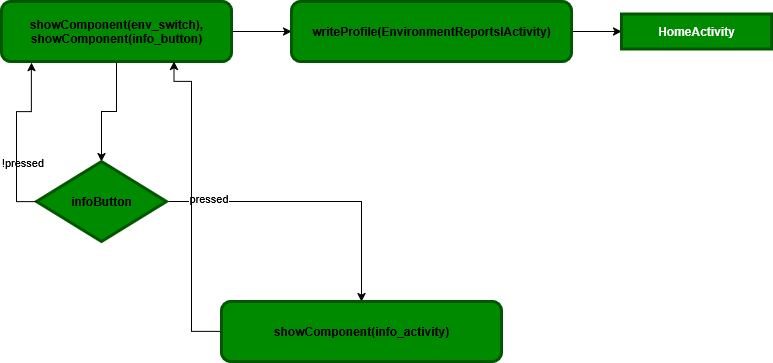

The diagram above was exported from draw.io. Its source (the exported page's mxGraphModel, read from the mxfile embedded in the PNG):
<mxGraphModel dx="1188" dy="666" grid="1" gridSize="10" guides="1" tooltips="1" connect="1" arrows="1" fold="1" page="1" pageScale="1" pageWidth="850" pageHeight="1100" math="0" shadow="0">
  <root>
    <mxCell id="0" />
    <mxCell id="1" parent="0" />
    <mxCell id="VuvP2NgmGa6pGcyzMCrH-8" value="" style="edgeStyle=orthogonalEdgeStyle;rounded=0;orthogonalLoop=1;jettySize=auto;html=1;" edge="1" parent="1" source="VuvP2NgmGa6pGcyzMCrH-2" target="VuvP2NgmGa6pGcyzMCrH-5">
      <mxGeometry relative="1" as="geometry" />
    </mxCell>
    <mxCell id="VuvP2NgmGa6pGcyzMCrH-15" value="" style="edgeStyle=orthogonalEdgeStyle;rounded=0;orthogonalLoop=1;jettySize=auto;html=1;" edge="1" parent="1" source="VuvP2NgmGa6pGcyzMCrH-2" target="VuvP2NgmGa6pGcyzMCrH-12">
      <mxGeometry relative="1" as="geometry" />
    </mxCell>
    <mxCell id="VuvP2NgmGa6pGcyzMCrH-2" value="&lt;div&gt;showComponent(env_switch),&lt;/div&gt;&lt;div&gt;showComponent(info_button)&lt;/div&gt;" style="rounded=1;whiteSpace=wrap;html=1;fillColor=#008a00;fontColor=light-dark(#000000,#FFFFFF);strokeColor=light-dark(#005700,#000000);strokeWidth=3;fontStyle=1" vertex="1" parent="1">
      <mxGeometry x="30" y="460" width="230" height="60" as="geometry" />
    </mxCell>
    <mxCell id="VuvP2NgmGa6pGcyzMCrH-3" value="" style="edgeStyle=orthogonalEdgeStyle;rounded=0;orthogonalLoop=1;jettySize=auto;html=1;" edge="1" parent="1" source="VuvP2NgmGa6pGcyzMCrH-5" target="VuvP2NgmGa6pGcyzMCrH-6">
      <mxGeometry relative="1" as="geometry" />
    </mxCell>
    <mxCell id="VuvP2NgmGa6pGcyzMCrH-4" value="pressed" style="edgeLabel;html=1;align=center;verticalAlign=middle;resizable=0;points=[];" vertex="1" connectable="0" parent="VuvP2NgmGa6pGcyzMCrH-3">
      <mxGeometry x="-0.72" y="4" relative="1" as="geometry">
        <mxPoint as="offset" />
      </mxGeometry>
    </mxCell>
    <mxCell id="VuvP2NgmGa6pGcyzMCrH-5" value="infoButton" style="rhombus;whiteSpace=wrap;html=1;fillColor=#008a00;fontColor=light-dark(#000000,#FFFFFF);strokeColor=light-dark(#005700,#000000);strokeWidth=3;fontStyle=1" vertex="1" parent="1">
      <mxGeometry x="65" y="620" width="130" height="80" as="geometry" />
    </mxCell>
    <mxCell id="VuvP2NgmGa6pGcyzMCrH-11" style="edgeStyle=orthogonalEdgeStyle;rounded=0;orthogonalLoop=1;jettySize=auto;html=1;entryX=0.75;entryY=1;entryDx=0;entryDy=0;exitX=0;exitY=0.5;exitDx=0;exitDy=0;" edge="1" parent="1" target="VuvP2NgmGa6pGcyzMCrH-2">
      <mxGeometry relative="1" as="geometry">
        <mxPoint x="250" y="790" as="sourcePoint" />
        <mxPoint x="192.5" y="540" as="targetPoint" />
        <Array as="points">
          <mxPoint x="220" y="790" />
          <mxPoint x="220" y="540" />
          <mxPoint x="203" y="540" />
        </Array>
      </mxGeometry>
    </mxCell>
    <mxCell id="VuvP2NgmGa6pGcyzMCrH-6" value="showComponent(info_activity)" style="rounded=1;whiteSpace=wrap;html=1;fillColor=#008a00;fontColor=light-dark(#000000,#FFFFFF);strokeColor=light-dark(#005700,#000000);strokeWidth=3;fontStyle=1" vertex="1" parent="1">
      <mxGeometry x="250" y="760" width="280" height="60" as="geometry" />
    </mxCell>
    <mxCell id="VuvP2NgmGa6pGcyzMCrH-7" value="!pressed" style="edgeLabel;html=1;align=center;verticalAlign=middle;resizable=0;points=[];" vertex="1" connectable="0" parent="1">
      <mxGeometry x="50" y="620" as="geometry" />
    </mxCell>
    <mxCell id="VuvP2NgmGa6pGcyzMCrH-9" style="edgeStyle=orthogonalEdgeStyle;rounded=0;orthogonalLoop=1;jettySize=auto;html=1;entryX=0.13;entryY=1.017;entryDx=0;entryDy=0;entryPerimeter=0;exitX=0;exitY=0.5;exitDx=0;exitDy=0;" edge="1" parent="1" source="VuvP2NgmGa6pGcyzMCrH-5" target="VuvP2NgmGa6pGcyzMCrH-2">
      <mxGeometry relative="1" as="geometry" />
    </mxCell>
    <mxCell id="VuvP2NgmGa6pGcyzMCrH-16" value="" style="edgeStyle=orthogonalEdgeStyle;rounded=0;orthogonalLoop=1;jettySize=auto;html=1;" edge="1" parent="1" source="VuvP2NgmGa6pGcyzMCrH-12" target="VuvP2NgmGa6pGcyzMCrH-13">
      <mxGeometry relative="1" as="geometry" />
    </mxCell>
    <mxCell id="VuvP2NgmGa6pGcyzMCrH-12" value="writeProfile(EnvironmentReportsIActivity)" style="rounded=1;whiteSpace=wrap;html=1;fillColor=#008a00;fontColor=light-dark(#000000,#FFFFFF);strokeColor=light-dark(#005700,#000000);strokeWidth=3;fontStyle=1" vertex="1" parent="1">
      <mxGeometry x="320" y="460" width="280" height="60" as="geometry" />
    </mxCell>
    <mxCell id="VuvP2NgmGa6pGcyzMCrH-13" value="HomeActivity" style="rounded=0;whiteSpace=wrap;html=1;fillColor=#008a00;fontColor=light-dark(#FFFFFF,#FFFFFF);strokeColor=light-dark(#005700,#000000);strokeWidth=3;fontStyle=1" vertex="1" parent="1">
      <mxGeometry x="650" y="472.5" width="150" height="35" as="geometry" />
    </mxCell>
  </root>
</mxGraphModel>